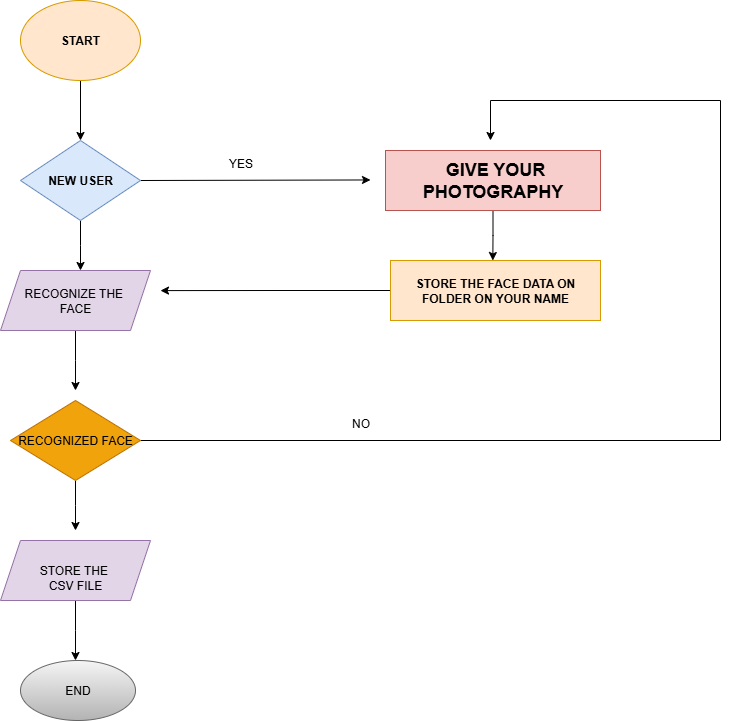

The diagram above was exported from draw.io. Its source (the exported page's mxGraphModel, read from the mxfile embedded in the PNG):
<mxGraphModel dx="741" dy="438" grid="1" gridSize="10" guides="1" tooltips="1" connect="1" arrows="1" fold="1" page="1" pageScale="1" pageWidth="850" pageHeight="1100" math="0" shadow="0">
  <root>
    <mxCell id="0" />
    <mxCell id="1" parent="0" />
    <mxCell id="kkQQEvehsZais3NMoKNe-2" style="edgeStyle=orthogonalEdgeStyle;rounded=0;orthogonalLoop=1;jettySize=auto;html=1;" edge="1" parent="1" source="kkQQEvehsZais3NMoKNe-1" target="kkQQEvehsZais3NMoKNe-3">
      <mxGeometry relative="1" as="geometry">
        <mxPoint x="120" y="160" as="targetPoint" />
      </mxGeometry>
    </mxCell>
    <mxCell id="kkQQEvehsZais3NMoKNe-1" value="&lt;b&gt;START&lt;/b&gt;" style="ellipse;whiteSpace=wrap;html=1;fillColor=#ffe6cc;strokeColor=#d79b00;" vertex="1" parent="1">
      <mxGeometry x="60" y="30" width="120" height="80" as="geometry" />
    </mxCell>
    <mxCell id="kkQQEvehsZais3NMoKNe-6" style="edgeStyle=orthogonalEdgeStyle;rounded=0;orthogonalLoop=1;jettySize=auto;html=1;exitX=0.5;exitY=1;exitDx=0;exitDy=0;" edge="1" parent="1" source="kkQQEvehsZais3NMoKNe-3">
      <mxGeometry relative="1" as="geometry">
        <mxPoint x="120" y="300" as="targetPoint" />
      </mxGeometry>
    </mxCell>
    <mxCell id="kkQQEvehsZais3NMoKNe-16" style="edgeStyle=orthogonalEdgeStyle;rounded=0;orthogonalLoop=1;jettySize=auto;html=1;exitX=1;exitY=0.5;exitDx=0;exitDy=0;" edge="1" parent="1" source="kkQQEvehsZais3NMoKNe-3">
      <mxGeometry relative="1" as="geometry">
        <mxPoint x="410" y="209.45454545454527" as="targetPoint" />
      </mxGeometry>
    </mxCell>
    <mxCell id="kkQQEvehsZais3NMoKNe-3" value="&lt;b&gt;NEW USER&lt;/b&gt;" style="rhombus;whiteSpace=wrap;html=1;fillColor=#dae8fc;strokeColor=#6c8ebf;" vertex="1" parent="1">
      <mxGeometry x="60" y="170" width="120" height="80" as="geometry" />
    </mxCell>
    <mxCell id="kkQQEvehsZais3NMoKNe-9" value="" style="edgeStyle=orthogonalEdgeStyle;rounded=0;orthogonalLoop=1;jettySize=auto;html=1;" edge="1" parent="1" source="kkQQEvehsZais3NMoKNe-7">
      <mxGeometry relative="1" as="geometry">
        <mxPoint x="115" y="420" as="targetPoint" />
      </mxGeometry>
    </mxCell>
    <mxCell id="kkQQEvehsZais3NMoKNe-7" value="RECOGNIZE THE&amp;nbsp;&lt;div&gt;FACE&lt;/div&gt;" style="shape=parallelogram;perimeter=parallelogramPerimeter;whiteSpace=wrap;html=1;fixedSize=1;fillColor=#e1d5e7;strokeColor=#9673a6;" vertex="1" parent="1">
      <mxGeometry x="40" y="300" width="150" height="60" as="geometry" />
    </mxCell>
    <mxCell id="kkQQEvehsZais3NMoKNe-12" style="edgeStyle=orthogonalEdgeStyle;rounded=0;orthogonalLoop=1;jettySize=auto;html=1;exitX=0.5;exitY=1;exitDx=0;exitDy=0;" edge="1" parent="1" source="kkQQEvehsZais3NMoKNe-11">
      <mxGeometry relative="1" as="geometry">
        <mxPoint x="115" y="560" as="targetPoint" />
      </mxGeometry>
    </mxCell>
    <mxCell id="kkQQEvehsZais3NMoKNe-21" style="edgeStyle=orthogonalEdgeStyle;rounded=0;orthogonalLoop=1;jettySize=auto;html=1;" edge="1" parent="1" source="kkQQEvehsZais3NMoKNe-11">
      <mxGeometry relative="1" as="geometry">
        <mxPoint x="530" y="170" as="targetPoint" />
        <Array as="points">
          <mxPoint x="760" y="470" />
          <mxPoint x="760" y="130" />
          <mxPoint x="530" y="130" />
        </Array>
      </mxGeometry>
    </mxCell>
    <mxCell id="kkQQEvehsZais3NMoKNe-11" value="RECOGNIZED FACE" style="rhombus;whiteSpace=wrap;html=1;fillColor=#f0a30a;fontColor=#000000;strokeColor=#BD7000;" vertex="1" parent="1">
      <mxGeometry x="50" y="430" width="130" height="80" as="geometry" />
    </mxCell>
    <mxCell id="kkQQEvehsZais3NMoKNe-14" style="edgeStyle=orthogonalEdgeStyle;rounded=0;orthogonalLoop=1;jettySize=auto;html=1;exitX=0.5;exitY=1;exitDx=0;exitDy=0;" edge="1" parent="1" source="kkQQEvehsZais3NMoKNe-13">
      <mxGeometry relative="1" as="geometry">
        <mxPoint x="115" y="690" as="targetPoint" />
      </mxGeometry>
    </mxCell>
    <mxCell id="kkQQEvehsZais3NMoKNe-13" value="&lt;div&gt;&lt;br&gt;&lt;/div&gt;&lt;div&gt;STORE THE&amp;nbsp;&lt;/div&gt;&lt;div&gt;CSV FILE&lt;/div&gt;" style="shape=parallelogram;perimeter=parallelogramPerimeter;whiteSpace=wrap;html=1;fixedSize=1;fillColor=#e1d5e7;strokeColor=#9673a6;" vertex="1" parent="1">
      <mxGeometry x="40" y="570" width="150" height="60" as="geometry" />
    </mxCell>
    <mxCell id="kkQQEvehsZais3NMoKNe-15" value="END" style="ellipse;whiteSpace=wrap;html=1;fillColor=#f5f5f5;strokeColor=#666666;gradientColor=#b3b3b3;" vertex="1" parent="1">
      <mxGeometry x="60" y="690" width="115" height="60" as="geometry" />
    </mxCell>
    <mxCell id="kkQQEvehsZais3NMoKNe-18" style="edgeStyle=orthogonalEdgeStyle;rounded=0;orthogonalLoop=1;jettySize=auto;html=1;exitX=0.5;exitY=1;exitDx=0;exitDy=0;" edge="1" parent="1" source="kkQQEvehsZais3NMoKNe-17">
      <mxGeometry relative="1" as="geometry">
        <mxPoint x="532.3333333333333" y="290" as="targetPoint" />
      </mxGeometry>
    </mxCell>
    <mxCell id="kkQQEvehsZais3NMoKNe-17" value="&lt;span style=&quot;font-size: 18px;&quot;&gt;&lt;b&gt;&amp;nbsp;GIVE YOUR PHOTOGRAPHY&lt;/b&gt;&lt;/span&gt;" style="rounded=0;whiteSpace=wrap;html=1;fillColor=#f8cecc;strokeColor=#b85450;" vertex="1" parent="1">
      <mxGeometry x="425" y="180" width="215" height="60" as="geometry" />
    </mxCell>
    <mxCell id="kkQQEvehsZais3NMoKNe-20" style="edgeStyle=orthogonalEdgeStyle;rounded=0;orthogonalLoop=1;jettySize=auto;html=1;exitX=0;exitY=0.5;exitDx=0;exitDy=0;" edge="1" parent="1" source="kkQQEvehsZais3NMoKNe-19">
      <mxGeometry relative="1" as="geometry">
        <mxPoint x="200" y="320.0952380952381" as="targetPoint" />
      </mxGeometry>
    </mxCell>
    <mxCell id="kkQQEvehsZais3NMoKNe-19" value="&lt;b&gt;STORE THE FACE DATA ON FOLDER ON YOUR NAME&lt;/b&gt;" style="rounded=0;whiteSpace=wrap;html=1;fillColor=#ffe6cc;strokeColor=#d79b00;" vertex="1" parent="1">
      <mxGeometry x="430" y="290" width="210" height="60" as="geometry" />
    </mxCell>
    <mxCell id="kkQQEvehsZais3NMoKNe-22" value="NO" style="text;html=1;align=center;verticalAlign=middle;resizable=0;points=[];autosize=1;strokeColor=none;fillColor=none;" vertex="1" parent="1">
      <mxGeometry x="380" y="438" width="40" height="30" as="geometry" />
    </mxCell>
    <mxCell id="kkQQEvehsZais3NMoKNe-23" value="YES" style="text;html=1;align=center;verticalAlign=middle;resizable=0;points=[];autosize=1;strokeColor=none;fillColor=none;" vertex="1" parent="1">
      <mxGeometry x="255" y="178" width="50" height="30" as="geometry" />
    </mxCell>
  </root>
</mxGraphModel>